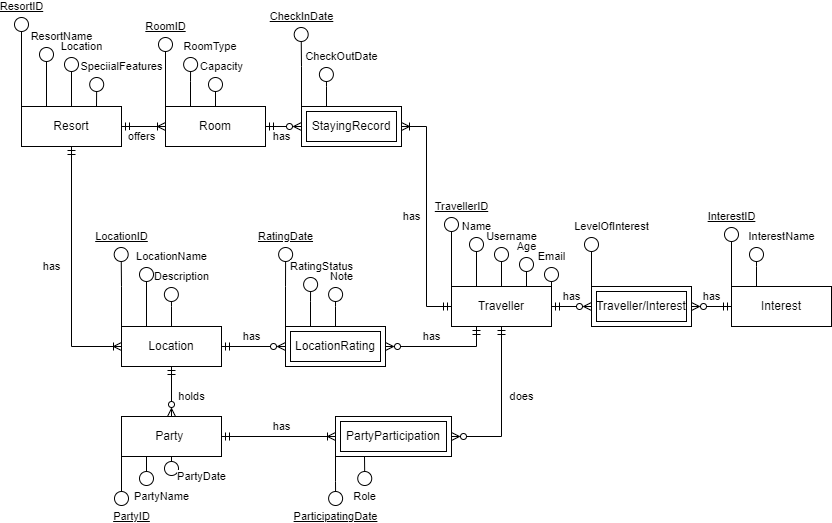

The diagram above was exported from draw.io. Its source (the exported page's mxGraphModel, read from the mxfile embedded in the PNG):
<mxGraphModel dx="1050" dy="515" grid="1" gridSize="10" guides="1" tooltips="1" connect="1" arrows="1" fold="1" page="1" pageScale="1" pageWidth="827" pageHeight="1169" math="0" shadow="0">
  <root>
    <mxCell id="0" />
    <mxCell id="1" parent="0" />
    <mxCell id="LjqX84a9VVJI0htkwJCG-18" value="TravellerID" style="edgeStyle=orthogonalEdgeStyle;rounded=0;orthogonalLoop=1;jettySize=auto;html=1;exitX=0;exitY=0;exitDx=0;exitDy=0;endArrow=circle;endFill=0;fontStyle=4" parent="1" source="LjqX84a9VVJI0htkwJCG-1" edge="1">
      <mxGeometry x="1" y="-14" relative="1" as="geometry">
        <mxPoint x="480" y="320" as="targetPoint" />
        <mxPoint x="-4" y="-10" as="offset" />
      </mxGeometry>
    </mxCell>
    <mxCell id="LjqX84a9VVJI0htkwJCG-19" value="has" style="edgeStyle=orthogonalEdgeStyle;rounded=0;orthogonalLoop=1;jettySize=auto;html=1;exitX=0;exitY=0.5;exitDx=0;exitDy=0;entryX=1;entryY=0.5;entryDx=0;entryDy=0;endArrow=ERoneToMany;endFill=0;startArrow=ERmandOne;startFill=0;" parent="1" source="LjqX84a9VVJI0htkwJCG-1" target="LjqX84a9VVJI0htkwJCG-11" edge="1">
      <mxGeometry y="15" relative="1" as="geometry">
        <mxPoint as="offset" />
      </mxGeometry>
    </mxCell>
    <mxCell id="LjqX84a9VVJI0htkwJCG-21" value="Name" style="edgeStyle=orthogonalEdgeStyle;rounded=0;orthogonalLoop=1;jettySize=auto;html=1;exitX=0.25;exitY=0;exitDx=0;exitDy=0;endArrow=circle;endFill=0;" parent="1" source="LjqX84a9VVJI0htkwJCG-1" edge="1">
      <mxGeometry x="1" y="10" relative="1" as="geometry">
        <mxPoint x="505" y="340" as="targetPoint" />
        <mxPoint x="10" y="-10" as="offset" />
      </mxGeometry>
    </mxCell>
    <mxCell id="LjqX84a9VVJI0htkwJCG-22" value="Username" style="edgeStyle=orthogonalEdgeStyle;rounded=0;orthogonalLoop=1;jettySize=auto;html=1;exitX=0.5;exitY=0;exitDx=0;exitDy=0;endArrow=circle;endFill=0;" parent="1" source="LjqX84a9VVJI0htkwJCG-1" edge="1">
      <mxGeometry x="1" y="-14" relative="1" as="geometry">
        <mxPoint x="530" y="350" as="targetPoint" />
        <mxPoint x="-4" y="-10" as="offset" />
      </mxGeometry>
    </mxCell>
    <mxCell id="LjqX84a9VVJI0htkwJCG-23" value="Age" style="edgeStyle=orthogonalEdgeStyle;rounded=0;orthogonalLoop=1;jettySize=auto;html=1;exitX=0.75;exitY=0;exitDx=0;exitDy=0;endArrow=circle;endFill=0;" parent="1" source="LjqX84a9VVJI0htkwJCG-1" edge="1">
      <mxGeometry x="1" y="10" relative="1" as="geometry">
        <mxPoint x="555" y="360" as="targetPoint" />
        <mxPoint x="10" y="-10" as="offset" />
      </mxGeometry>
    </mxCell>
    <mxCell id="LjqX84a9VVJI0htkwJCG-25" value="Email" style="edgeStyle=orthogonalEdgeStyle;rounded=0;orthogonalLoop=1;jettySize=auto;html=1;exitX=1;exitY=0;exitDx=0;exitDy=0;endArrow=circle;endFill=0;" parent="1" source="LjqX84a9VVJI0htkwJCG-1" edge="1">
      <mxGeometry x="1" y="10" relative="1" as="geometry">
        <mxPoint x="580" y="370" as="targetPoint" />
        <mxPoint x="10" y="-10" as="offset" />
      </mxGeometry>
    </mxCell>
    <mxCell id="LjqX84a9VVJI0htkwJCG-34" value="has" style="edgeStyle=orthogonalEdgeStyle;rounded=0;orthogonalLoop=1;jettySize=auto;html=1;exitX=1;exitY=0.5;exitDx=0;exitDy=0;entryX=0;entryY=0.5;entryDx=0;entryDy=0;endArrow=ERzeroToMany;endFill=0;startArrow=ERmandOne;startFill=0;" parent="1" source="LjqX84a9VVJI0htkwJCG-1" target="LjqX84a9VVJI0htkwJCG-30" edge="1">
      <mxGeometry y="10" relative="1" as="geometry">
        <mxPoint as="offset" />
      </mxGeometry>
    </mxCell>
    <mxCell id="AFuetHskpXeP9GPuiaeh-3" value="has" style="edgeStyle=orthogonalEdgeStyle;rounded=0;orthogonalLoop=1;jettySize=auto;html=1;exitX=0.25;exitY=1;exitDx=0;exitDy=0;entryX=1;entryY=0.5;entryDx=0;entryDy=0;endArrow=ERzeroToMany;endFill=0;startArrow=ERmandOne;startFill=0;" parent="1" source="LjqX84a9VVJI0htkwJCG-1" target="AFuetHskpXeP9GPuiaeh-2" edge="1">
      <mxGeometry x="0.1712" y="-10" relative="1" as="geometry">
        <mxPoint as="offset" />
      </mxGeometry>
    </mxCell>
    <mxCell id="AFuetHskpXeP9GPuiaeh-8" value="does" style="edgeStyle=orthogonalEdgeStyle;rounded=0;orthogonalLoop=1;jettySize=auto;html=1;exitX=0.5;exitY=1;exitDx=0;exitDy=0;entryX=1;entryY=0.5;entryDx=0;entryDy=0;startArrow=ERmandOne;startFill=0;endArrow=ERzeroToMany;endFill=0;" parent="1" source="LjqX84a9VVJI0htkwJCG-1" target="AFuetHskpXeP9GPuiaeh-7" edge="1">
      <mxGeometry x="-0.125" y="20" relative="1" as="geometry">
        <mxPoint as="offset" />
      </mxGeometry>
    </mxCell>
    <mxCell id="LjqX84a9VVJI0htkwJCG-1" value="Traveller" style="whiteSpace=wrap;html=1;align=center;" parent="1" vertex="1">
      <mxGeometry x="480" y="390" width="100" height="40" as="geometry" />
    </mxCell>
    <mxCell id="LjqX84a9VVJI0htkwJCG-7" value="offers" style="edgeStyle=orthogonalEdgeStyle;rounded=0;orthogonalLoop=1;jettySize=auto;html=1;entryX=0;entryY=0.5;entryDx=0;entryDy=0;endArrow=ERoneToMany;endFill=0;startArrow=ERmandOne;startFill=0;" parent="1" source="LjqX84a9VVJI0htkwJCG-2" target="LjqX84a9VVJI0htkwJCG-3" edge="1">
      <mxGeometry x="-0.0909" y="-10" relative="1" as="geometry">
        <Array as="points">
          <mxPoint x="100" y="230" />
        </Array>
        <mxPoint as="offset" />
      </mxGeometry>
    </mxCell>
    <mxCell id="LjqX84a9VVJI0htkwJCG-41" value="ResortID" style="edgeStyle=orthogonalEdgeStyle;rounded=0;orthogonalLoop=1;jettySize=auto;html=1;exitX=0;exitY=0;exitDx=0;exitDy=0;endArrow=circle;endFill=0;fontStyle=4" parent="1" source="LjqX84a9VVJI0htkwJCG-2" edge="1">
      <mxGeometry x="1" y="10" relative="1" as="geometry">
        <mxPoint x="50" y="120" as="targetPoint" />
        <mxPoint x="10" y="-10" as="offset" />
      </mxGeometry>
    </mxCell>
    <mxCell id="LjqX84a9VVJI0htkwJCG-42" value="ResortName" style="edgeStyle=orthogonalEdgeStyle;rounded=0;orthogonalLoop=1;jettySize=auto;html=1;exitX=0.25;exitY=0;exitDx=0;exitDy=0;endArrow=circle;endFill=0;" parent="1" source="LjqX84a9VVJI0htkwJCG-2" edge="1">
      <mxGeometry x="1" y="-18" relative="1" as="geometry">
        <mxPoint x="75" y="150" as="targetPoint" />
        <mxPoint x="-3" y="-10" as="offset" />
      </mxGeometry>
    </mxCell>
    <mxCell id="LjqX84a9VVJI0htkwJCG-43" value="Location" style="edgeStyle=orthogonalEdgeStyle;rounded=0;orthogonalLoop=1;jettySize=auto;html=1;exitX=0.5;exitY=0;exitDx=0;exitDy=0;endArrow=circle;endFill=0;" parent="1" source="LjqX84a9VVJI0htkwJCG-2" edge="1">
      <mxGeometry x="1" y="-14" relative="1" as="geometry">
        <mxPoint x="100" y="160" as="targetPoint" />
        <mxPoint x="-4" y="-10" as="offset" />
      </mxGeometry>
    </mxCell>
    <mxCell id="LjqX84a9VVJI0htkwJCG-46" value="SpeciialFeatures" style="edgeStyle=orthogonalEdgeStyle;rounded=0;orthogonalLoop=1;jettySize=auto;html=1;exitX=0.75;exitY=0;exitDx=0;exitDy=0;endArrow=circle;endFill=0;" parent="1" source="LjqX84a9VVJI0htkwJCG-2" edge="1">
      <mxGeometry x="1" y="-27" relative="1" as="geometry">
        <mxPoint x="125.26086956521749" y="180" as="targetPoint" />
        <mxPoint x="-2" y="-10" as="offset" />
      </mxGeometry>
    </mxCell>
    <mxCell id="LjqX84a9VVJI0htkwJCG-47" value="has" style="edgeStyle=orthogonalEdgeStyle;rounded=0;orthogonalLoop=1;jettySize=auto;html=1;exitX=0.5;exitY=1;exitDx=0;exitDy=0;entryX=0;entryY=0.5;entryDx=0;entryDy=0;endArrow=ERoneToMany;endFill=0;startArrow=ERmandOne;startFill=0;" parent="1" source="LjqX84a9VVJI0htkwJCG-2" target="LjqX84a9VVJI0htkwJCG-5" edge="1">
      <mxGeometry x="-0.04" y="-20" relative="1" as="geometry">
        <mxPoint as="offset" />
      </mxGeometry>
    </mxCell>
    <mxCell id="LjqX84a9VVJI0htkwJCG-2" value="Resort" style="whiteSpace=wrap;html=1;align=center;" parent="1" vertex="1">
      <mxGeometry x="50" y="210" width="100" height="40" as="geometry" />
    </mxCell>
    <mxCell id="LjqX84a9VVJI0htkwJCG-36" value="RoomID" style="edgeStyle=orthogonalEdgeStyle;rounded=0;orthogonalLoop=1;jettySize=auto;html=1;exitX=0;exitY=0;exitDx=0;exitDy=0;endArrow=circle;endFill=0;fontStyle=4" parent="1" source="LjqX84a9VVJI0htkwJCG-3" edge="1">
      <mxGeometry x="1" y="10" relative="1" as="geometry">
        <mxPoint x="194" y="140" as="targetPoint" />
        <mxPoint x="10" y="-10" as="offset" />
      </mxGeometry>
    </mxCell>
    <mxCell id="LjqX84a9VVJI0htkwJCG-37" value="RoomType&amp;nbsp;" style="edgeStyle=orthogonalEdgeStyle;rounded=0;orthogonalLoop=1;jettySize=auto;html=1;exitX=0.25;exitY=0;exitDx=0;exitDy=0;endArrow=circle;endFill=0;" parent="1" source="LjqX84a9VVJI0htkwJCG-3" edge="1">
      <mxGeometry x="1" y="-23" relative="1" as="geometry">
        <mxPoint x="219.17391304347825" y="160" as="targetPoint" />
        <mxPoint x="-2" y="-10" as="offset" />
      </mxGeometry>
    </mxCell>
    <mxCell id="LjqX84a9VVJI0htkwJCG-38" value="Capacity" style="edgeStyle=orthogonalEdgeStyle;rounded=0;orthogonalLoop=1;jettySize=auto;html=1;exitX=0.5;exitY=0;exitDx=0;exitDy=0;endArrow=circle;endFill=0;" parent="1" source="LjqX84a9VVJI0htkwJCG-3" edge="1">
      <mxGeometry x="1" y="-12" relative="1" as="geometry">
        <mxPoint x="244" y="180" as="targetPoint" />
        <mxPoint x="-6" y="-10" as="offset" />
      </mxGeometry>
    </mxCell>
    <mxCell id="LjqX84a9VVJI0htkwJCG-3" value="Room" style="whiteSpace=wrap;html=1;align=center;" parent="1" vertex="1">
      <mxGeometry x="194" y="210" width="100" height="40" as="geometry" />
    </mxCell>
    <mxCell id="LjqX84a9VVJI0htkwJCG-48" value="LocationID" style="edgeStyle=orthogonalEdgeStyle;rounded=0;orthogonalLoop=1;jettySize=auto;html=1;exitX=0;exitY=0;exitDx=0;exitDy=0;endArrow=circle;endFill=0;fontStyle=4" parent="1" source="LjqX84a9VVJI0htkwJCG-5" edge="1">
      <mxGeometry x="1" y="10" relative="1" as="geometry">
        <mxPoint x="149.608695652174" y="350" as="targetPoint" />
        <mxPoint x="10" y="-10" as="offset" />
      </mxGeometry>
    </mxCell>
    <mxCell id="LjqX84a9VVJI0htkwJCG-49" value="LocationName" style="edgeStyle=orthogonalEdgeStyle;rounded=0;orthogonalLoop=1;jettySize=auto;html=1;exitX=0.25;exitY=0;exitDx=0;exitDy=0;endArrow=circle;endFill=0;" parent="1" source="LjqX84a9VVJI0htkwJCG-5" edge="1">
      <mxGeometry x="1" y="-27" relative="1" as="geometry">
        <mxPoint x="175" y="370" as="targetPoint" />
        <mxPoint x="-2" y="-10" as="offset" />
      </mxGeometry>
    </mxCell>
    <mxCell id="AFuetHskpXeP9GPuiaeh-4" value="has" style="edgeStyle=orthogonalEdgeStyle;rounded=0;orthogonalLoop=1;jettySize=auto;html=1;exitX=1;exitY=0.5;exitDx=0;exitDy=0;entryX=0;entryY=0.5;entryDx=0;entryDy=0;startArrow=ERmandOne;startFill=0;endArrow=ERzeroToMany;endFill=0;" parent="1" source="LjqX84a9VVJI0htkwJCG-5" target="AFuetHskpXeP9GPuiaeh-2" edge="1">
      <mxGeometry x="-0.0625" y="10" relative="1" as="geometry">
        <mxPoint as="offset" />
      </mxGeometry>
    </mxCell>
    <mxCell id="AFuetHskpXeP9GPuiaeh-5" value="holds" style="edgeStyle=orthogonalEdgeStyle;rounded=0;orthogonalLoop=1;jettySize=auto;html=1;exitX=0.5;exitY=1;exitDx=0;exitDy=0;endArrow=ERzeroToMany;endFill=0;startArrow=ERmandOne;startFill=0;" parent="1" source="LjqX84a9VVJI0htkwJCG-5" target="LjqX84a9VVJI0htkwJCG-6" edge="1">
      <mxGeometry x="0.2" y="20" relative="1" as="geometry">
        <mxPoint as="offset" />
      </mxGeometry>
    </mxCell>
    <mxCell id="AFuetHskpXeP9GPuiaeh-6" value="Description" style="edgeStyle=orthogonalEdgeStyle;rounded=0;orthogonalLoop=1;jettySize=auto;html=1;exitX=0.5;exitY=0;exitDx=0;exitDy=0;endArrow=circle;endFill=0;" parent="1" source="LjqX84a9VVJI0htkwJCG-5" edge="1">
      <mxGeometry x="1" y="-14" relative="1" as="geometry">
        <mxPoint x="199.77777777777771" y="390" as="targetPoint" />
        <mxPoint x="-4" y="-10" as="offset" />
      </mxGeometry>
    </mxCell>
    <mxCell id="LjqX84a9VVJI0htkwJCG-5" value="Location" style="whiteSpace=wrap;html=1;align=center;" parent="1" vertex="1">
      <mxGeometry x="150" y="430" width="100" height="40" as="geometry" />
    </mxCell>
    <mxCell id="AFuetHskpXeP9GPuiaeh-15" value="PartyID" style="edgeStyle=orthogonalEdgeStyle;rounded=0;orthogonalLoop=1;jettySize=auto;html=1;exitX=0;exitY=1;exitDx=0;exitDy=0;endArrow=circle;endFill=0;fontStyle=4" parent="1" source="LjqX84a9VVJI0htkwJCG-6" edge="1">
      <mxGeometry x="1" y="10" relative="1" as="geometry">
        <mxPoint x="150" y="610" as="targetPoint" />
        <Array as="points">
          <mxPoint x="150" y="610" />
          <mxPoint x="150" y="610" />
        </Array>
        <mxPoint y="10" as="offset" />
      </mxGeometry>
    </mxCell>
    <mxCell id="AFuetHskpXeP9GPuiaeh-16" value="PartyName" style="edgeStyle=orthogonalEdgeStyle;rounded=0;orthogonalLoop=1;jettySize=auto;html=1;exitX=0.25;exitY=1;exitDx=0;exitDy=0;endArrow=circle;endFill=0;" parent="1" source="LjqX84a9VVJI0htkwJCG-6" edge="1">
      <mxGeometry x="1" y="18" relative="1" as="geometry">
        <mxPoint x="175" y="590" as="targetPoint" />
        <mxPoint x="-3" y="10" as="offset" />
      </mxGeometry>
    </mxCell>
    <mxCell id="AFuetHskpXeP9GPuiaeh-17" value="PartyDate" style="edgeStyle=orthogonalEdgeStyle;rounded=0;orthogonalLoop=1;jettySize=auto;html=1;exitX=0.5;exitY=1;exitDx=0;exitDy=0;endArrow=circle;endFill=0;" parent="1" source="LjqX84a9VVJI0htkwJCG-6" edge="1">
      <mxGeometry x="1" y="30" relative="1" as="geometry">
        <mxPoint x="200" y="580" as="targetPoint" />
        <mxPoint as="offset" />
      </mxGeometry>
    </mxCell>
    <mxCell id="LjqX84a9VVJI0htkwJCG-6" value="Party&amp;nbsp;" style="whiteSpace=wrap;html=1;align=center;" parent="1" vertex="1">
      <mxGeometry x="150" y="520" width="100" height="40" as="geometry" />
    </mxCell>
    <mxCell id="LjqX84a9VVJI0htkwJCG-27" value="has" style="edgeStyle=orthogonalEdgeStyle;rounded=0;orthogonalLoop=1;jettySize=auto;html=1;exitX=0;exitY=0.5;exitDx=0;exitDy=0;entryX=1;entryY=0.5;entryDx=0;entryDy=0;endArrow=ERmandOne;endFill=0;startArrow=ERzeroToMany;startFill=0;" parent="1" source="LjqX84a9VVJI0htkwJCG-11" target="LjqX84a9VVJI0htkwJCG-3" edge="1">
      <mxGeometry x="0.1111" y="10" relative="1" as="geometry">
        <mxPoint as="offset" />
      </mxGeometry>
    </mxCell>
    <mxCell id="LjqX84a9VVJI0htkwJCG-44" value="CheckInDate" style="edgeStyle=orthogonalEdgeStyle;rounded=0;orthogonalLoop=1;jettySize=auto;html=1;exitX=0;exitY=0;exitDx=0;exitDy=0;endArrow=circle;endFill=0;fontStyle=4" parent="1" source="LjqX84a9VVJI0htkwJCG-11" edge="1">
      <mxGeometry x="1" y="-10" relative="1" as="geometry">
        <mxPoint x="329.608695652174" y="130" as="targetPoint" />
        <mxPoint x="-10" y="-10" as="offset" />
      </mxGeometry>
    </mxCell>
    <mxCell id="LjqX84a9VVJI0htkwJCG-45" value="CheckOutDate" style="edgeStyle=orthogonalEdgeStyle;rounded=0;orthogonalLoop=1;jettySize=auto;html=1;exitX=0.25;exitY=0;exitDx=0;exitDy=0;endArrow=circle;endFill=0;" parent="1" source="LjqX84a9VVJI0htkwJCG-11" edge="1">
      <mxGeometry x="1" y="-18" relative="1" as="geometry">
        <mxPoint x="354.82608695652175" y="170" as="targetPoint" />
        <mxPoint x="-3" y="-10" as="offset" />
      </mxGeometry>
    </mxCell>
    <mxCell id="LjqX84a9VVJI0htkwJCG-11" value="StayingRecord" style="shape=ext;margin=3;double=1;whiteSpace=wrap;html=1;align=center;" parent="1" vertex="1">
      <mxGeometry x="330" y="210" width="100" height="40" as="geometry" />
    </mxCell>
    <mxCell id="LjqX84a9VVJI0htkwJCG-31" value="InterestID" style="edgeStyle=orthogonalEdgeStyle;rounded=0;orthogonalLoop=1;jettySize=auto;html=1;exitX=0;exitY=0;exitDx=0;exitDy=0;endArrow=circle;endFill=0;fontStyle=4" parent="1" source="LjqX84a9VVJI0htkwJCG-29" edge="1">
      <mxGeometry x="1" y="10" relative="1" as="geometry">
        <mxPoint x="760" y="330" as="targetPoint" />
        <mxPoint x="10" y="-10" as="offset" />
      </mxGeometry>
    </mxCell>
    <mxCell id="LjqX84a9VVJI0htkwJCG-32" value="InterestName" style="edgeStyle=orthogonalEdgeStyle;rounded=0;orthogonalLoop=1;jettySize=auto;html=1;exitX=0.25;exitY=0;exitDx=0;exitDy=0;endArrow=circle;endFill=0;" parent="1" source="LjqX84a9VVJI0htkwJCG-29" edge="1">
      <mxGeometry x="1" y="-27" relative="1" as="geometry">
        <mxPoint x="785" y="350" as="targetPoint" />
        <Array as="points">
          <mxPoint x="785" y="370" />
          <mxPoint x="785" y="370" />
        </Array>
        <mxPoint x="-2" y="-10" as="offset" />
      </mxGeometry>
    </mxCell>
    <mxCell id="LjqX84a9VVJI0htkwJCG-29" value="Interest" style="whiteSpace=wrap;html=1;align=center;" parent="1" vertex="1">
      <mxGeometry x="760" y="390" width="100" height="40" as="geometry" />
    </mxCell>
    <mxCell id="LjqX84a9VVJI0htkwJCG-35" value="has" style="edgeStyle=orthogonalEdgeStyle;rounded=0;orthogonalLoop=1;jettySize=auto;html=1;exitX=1;exitY=0.5;exitDx=0;exitDy=0;entryX=0;entryY=0.5;entryDx=0;entryDy=0;endArrow=ERmandOne;endFill=0;startArrow=ERzeroToMany;startFill=0;" parent="1" source="LjqX84a9VVJI0htkwJCG-30" target="LjqX84a9VVJI0htkwJCG-29" edge="1">
      <mxGeometry y="10" relative="1" as="geometry">
        <mxPoint as="offset" />
      </mxGeometry>
    </mxCell>
    <mxCell id="AFuetHskpXeP9GPuiaeh-20" value="LevelOfInterest" style="edgeStyle=orthogonalEdgeStyle;rounded=0;orthogonalLoop=1;jettySize=auto;html=1;exitX=0;exitY=0;exitDx=0;exitDy=0;endArrow=circle;endFill=0;" parent="1" source="LjqX84a9VVJI0htkwJCG-30" edge="1">
      <mxGeometry x="1" y="-22" relative="1" as="geometry">
        <mxPoint x="620" y="340" as="targetPoint" />
        <mxPoint x="-2" y="-10" as="offset" />
      </mxGeometry>
    </mxCell>
    <mxCell id="LjqX84a9VVJI0htkwJCG-30" value="Traveller/Interest" style="shape=ext;margin=3;double=1;whiteSpace=wrap;html=1;align=center;" parent="1" vertex="1">
      <mxGeometry x="620" y="390" width="100" height="40" as="geometry" />
    </mxCell>
    <mxCell id="AFuetHskpXeP9GPuiaeh-11" value="RatingDate" style="edgeStyle=orthogonalEdgeStyle;rounded=0;orthogonalLoop=1;jettySize=auto;html=1;exitX=0;exitY=0;exitDx=0;exitDy=0;endArrow=circle;endFill=0;fontStyle=4" parent="1" source="AFuetHskpXeP9GPuiaeh-2" edge="1">
      <mxGeometry x="1" y="10" relative="1" as="geometry">
        <mxPoint x="314.16666666666674" y="350" as="targetPoint" />
        <mxPoint x="10" y="-10" as="offset" />
      </mxGeometry>
    </mxCell>
    <mxCell id="AFuetHskpXeP9GPuiaeh-12" value="RatingStatus" style="edgeStyle=orthogonalEdgeStyle;rounded=0;orthogonalLoop=1;jettySize=auto;html=1;exitX=0.25;exitY=0;exitDx=0;exitDy=0;endArrow=circle;endFill=0;" parent="1" source="AFuetHskpXeP9GPuiaeh-2" edge="1">
      <mxGeometry x="1" y="-15" relative="1" as="geometry">
        <mxPoint x="339.16666666666674" y="380" as="targetPoint" />
        <mxPoint x="-4" y="-10" as="offset" />
      </mxGeometry>
    </mxCell>
    <mxCell id="AFuetHskpXeP9GPuiaeh-13" value="Note" style="edgeStyle=orthogonalEdgeStyle;rounded=0;orthogonalLoop=1;jettySize=auto;html=1;exitX=0.5;exitY=0;exitDx=0;exitDy=0;endArrow=circle;endFill=0;" parent="1" source="AFuetHskpXeP9GPuiaeh-2" edge="1">
      <mxGeometry x="1" y="-12" relative="1" as="geometry">
        <mxPoint x="364.16666666666674" y="390" as="targetPoint" />
        <mxPoint x="-6" y="-10" as="offset" />
      </mxGeometry>
    </mxCell>
    <mxCell id="AFuetHskpXeP9GPuiaeh-2" value="LocationRating" style="shape=ext;margin=3;double=1;whiteSpace=wrap;html=1;align=center;" parent="1" vertex="1">
      <mxGeometry x="314" y="430" width="100" height="40" as="geometry" />
    </mxCell>
    <mxCell id="AFuetHskpXeP9GPuiaeh-9" value="has" style="edgeStyle=orthogonalEdgeStyle;rounded=0;orthogonalLoop=1;jettySize=auto;html=1;exitX=0;exitY=0.5;exitDx=0;exitDy=0;entryX=1;entryY=0.5;entryDx=0;entryDy=0;endArrow=ERmandOne;endFill=0;startArrow=ERoneToMany;startFill=0;" parent="1" source="AFuetHskpXeP9GPuiaeh-7" target="LjqX84a9VVJI0htkwJCG-6" edge="1">
      <mxGeometry x="-0.0526" y="-10" relative="1" as="geometry">
        <mxPoint as="offset" />
      </mxGeometry>
    </mxCell>
    <mxCell id="AFuetHskpXeP9GPuiaeh-18" value="ParticipatingDate" style="edgeStyle=orthogonalEdgeStyle;rounded=0;orthogonalLoop=1;jettySize=auto;html=1;exitX=0;exitY=1;exitDx=0;exitDy=0;endArrow=circle;endFill=0;fontStyle=4" parent="1" source="AFuetHskpXeP9GPuiaeh-7" edge="1">
      <mxGeometry x="1" y="10" relative="1" as="geometry">
        <mxPoint x="364.16666666666674" y="610" as="targetPoint" />
        <mxPoint x="-10" y="10" as="offset" />
      </mxGeometry>
    </mxCell>
    <mxCell id="AFuetHskpXeP9GPuiaeh-19" value="Role" style="edgeStyle=orthogonalEdgeStyle;rounded=0;orthogonalLoop=1;jettySize=auto;html=1;exitX=0.25;exitY=1;exitDx=0;exitDy=0;endArrow=circle;endFill=0;" parent="1" source="AFuetHskpXeP9GPuiaeh-7" edge="1">
      <mxGeometry x="1" y="-10" relative="1" as="geometry">
        <mxPoint x="393.3333333333335" y="590" as="targetPoint" />
        <mxPoint x="10" y="10" as="offset" />
      </mxGeometry>
    </mxCell>
    <mxCell id="AFuetHskpXeP9GPuiaeh-7" value="PartyParticipation" style="shape=ext;margin=3;double=1;whiteSpace=wrap;html=1;align=center;" parent="1" vertex="1">
      <mxGeometry x="364" y="520" width="116" height="40" as="geometry" />
    </mxCell>
  </root>
</mxGraphModel>